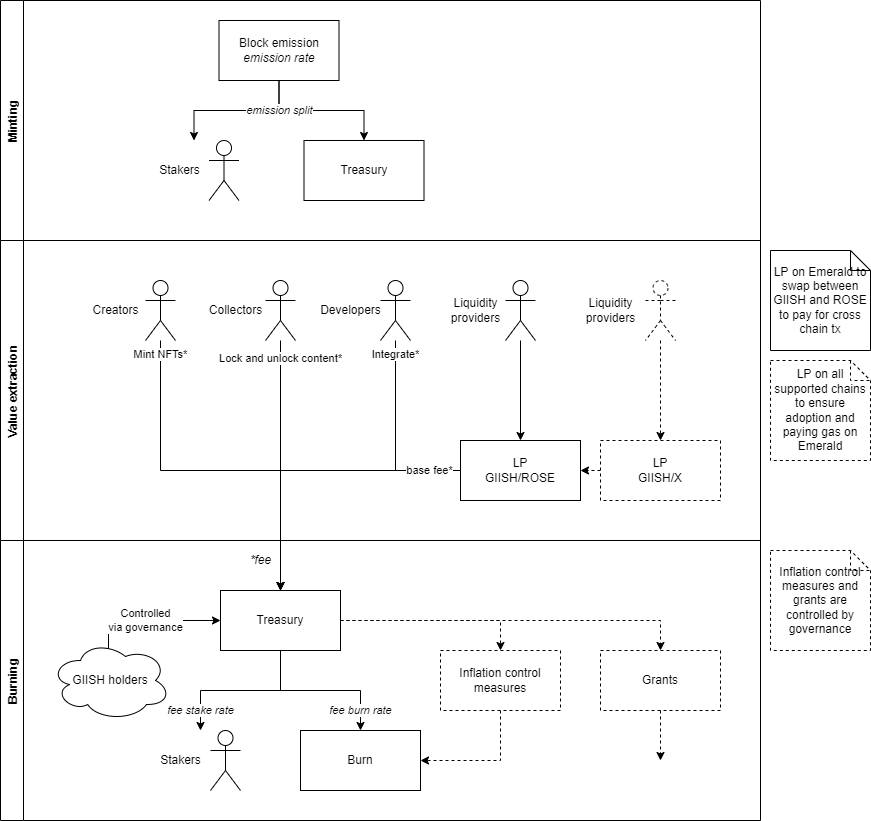

The diagram above was exported from draw.io. Its source (the exported page's mxGraphModel, read from the mxfile embedded in the PNG):
<mxGraphModel dx="659" dy="212" grid="1" gridSize="10" guides="1" tooltips="1" connect="1" arrows="1" fold="1" page="1" pageScale="1" pageWidth="1100" pageHeight="850" math="0" shadow="0">
  <root>
    <mxCell id="0" />
    <mxCell id="1" parent="0" />
    <mxCell id="95k3Yoci-Bh9iyHzBc8z-1" value="Minting" style="swimlane;horizontal=0;" parent="1" vertex="1">
      <mxGeometry width="760" height="240" as="geometry" />
    </mxCell>
    <mxCell id="95k3Yoci-Bh9iyHzBc8z-2" style="edgeStyle=orthogonalEdgeStyle;rounded=0;orthogonalLoop=1;jettySize=auto;html=1;exitX=0.5;exitY=1;exitDx=0;exitDy=0;" parent="95k3Yoci-Bh9iyHzBc8z-1" source="95k3Yoci-Bh9iyHzBc8z-3" edge="1">
      <mxGeometry relative="1" as="geometry">
        <mxPoint x="193.5" y="140" as="targetPoint" />
      </mxGeometry>
    </mxCell>
    <mxCell id="95k3Yoci-Bh9iyHzBc8z-3" value="Block emission&lt;br&gt;&lt;i&gt;emission rate&lt;/i&gt;" style="rounded=0;whiteSpace=wrap;html=1;" parent="95k3Yoci-Bh9iyHzBc8z-1" vertex="1">
      <mxGeometry x="218.5" y="20" width="120" height="60" as="geometry" />
    </mxCell>
    <mxCell id="95k3Yoci-Bh9iyHzBc8z-4" value="" style="shape=umlActor;verticalLabelPosition=bottom;verticalAlign=top;html=1;outlineConnect=0;" parent="95k3Yoci-Bh9iyHzBc8z-1" vertex="1">
      <mxGeometry x="208.5" y="140" width="30" height="60" as="geometry" />
    </mxCell>
    <mxCell id="95k3Yoci-Bh9iyHzBc8z-5" value="Stakers" style="text;html=1;align=center;verticalAlign=middle;resizable=0;points=[];autosize=1;strokeColor=none;fillColor=none;" parent="95k3Yoci-Bh9iyHzBc8z-1" vertex="1">
      <mxGeometry x="148.5" y="160" width="60" height="20" as="geometry" />
    </mxCell>
    <mxCell id="95k3Yoci-Bh9iyHzBc8z-6" value="&lt;span style=&quot;&quot;&gt;Treasury&lt;/span&gt;" style="rounded=0;whiteSpace=wrap;html=1;" parent="95k3Yoci-Bh9iyHzBc8z-1" vertex="1">
      <mxGeometry x="303.5" y="140" width="120" height="60" as="geometry" />
    </mxCell>
    <mxCell id="95k3Yoci-Bh9iyHzBc8z-7" value="&lt;i&gt;emission split&lt;/i&gt;" style="edgeStyle=orthogonalEdgeStyle;rounded=0;orthogonalLoop=1;jettySize=auto;html=1;exitX=0.5;exitY=1;exitDx=0;exitDy=0;entryX=0.5;entryY=0;entryDx=0;entryDy=0;" parent="95k3Yoci-Bh9iyHzBc8z-1" source="95k3Yoci-Bh9iyHzBc8z-3" target="95k3Yoci-Bh9iyHzBc8z-6" edge="1">
      <mxGeometry x="-0.5862" relative="1" as="geometry">
        <mxPoint x="363.5" y="140" as="targetPoint" />
        <mxPoint as="offset" />
      </mxGeometry>
    </mxCell>
    <mxCell id="95k3Yoci-Bh9iyHzBc8z-8" value="Value extraction" style="swimlane;horizontal=0;" parent="1" vertex="1">
      <mxGeometry y="240" width="760" height="300" as="geometry" />
    </mxCell>
    <mxCell id="95k3Yoci-Bh9iyHzBc8z-9" value="LP&lt;br&gt;GIISH/ROSE" style="rounded=0;whiteSpace=wrap;html=1;" parent="95k3Yoci-Bh9iyHzBc8z-8" vertex="1">
      <mxGeometry x="460" y="200" width="120" height="60" as="geometry" />
    </mxCell>
    <mxCell id="95k3Yoci-Bh9iyHzBc8z-10" style="edgeStyle=orthogonalEdgeStyle;rounded=0;orthogonalLoop=1;jettySize=auto;html=1;exitX=0;exitY=0.5;exitDx=0;exitDy=0;entryX=1;entryY=0.5;entryDx=0;entryDy=0;dashed=1;" parent="95k3Yoci-Bh9iyHzBc8z-8" source="95k3Yoci-Bh9iyHzBc8z-11" target="95k3Yoci-Bh9iyHzBc8z-9" edge="1">
      <mxGeometry relative="1" as="geometry" />
    </mxCell>
    <mxCell id="95k3Yoci-Bh9iyHzBc8z-11" value="LP&lt;br&gt;GIISH/X" style="rounded=0;whiteSpace=wrap;html=1;dashed=1;" parent="95k3Yoci-Bh9iyHzBc8z-8" vertex="1">
      <mxGeometry x="600" y="200" width="120" height="60" as="geometry" />
    </mxCell>
    <mxCell id="95k3Yoci-Bh9iyHzBc8z-12" value="" style="shape=umlActor;verticalLabelPosition=bottom;verticalAlign=top;html=1;outlineConnect=0;dashed=1;" parent="95k3Yoci-Bh9iyHzBc8z-8" vertex="1">
      <mxGeometry x="645" y="40" width="30" height="60" as="geometry" />
    </mxCell>
    <mxCell id="95k3Yoci-Bh9iyHzBc8z-13" style="edgeStyle=orthogonalEdgeStyle;rounded=0;orthogonalLoop=1;jettySize=auto;html=1;dashed=1;" parent="95k3Yoci-Bh9iyHzBc8z-8" source="95k3Yoci-Bh9iyHzBc8z-12" edge="1">
      <mxGeometry relative="1" as="geometry">
        <Array as="points" />
        <mxPoint x="660" y="200" as="targetPoint" />
      </mxGeometry>
    </mxCell>
    <mxCell id="95k3Yoci-Bh9iyHzBc8z-14" value="Liquidity&lt;br&gt;providers" style="text;html=1;align=center;verticalAlign=middle;resizable=0;points=[];autosize=1;strokeColor=none;fillColor=none;dashed=1;" parent="95k3Yoci-Bh9iyHzBc8z-8" vertex="1">
      <mxGeometry x="575" y="55" width="70" height="30" as="geometry" />
    </mxCell>
    <mxCell id="95k3Yoci-Bh9iyHzBc8z-15" value="" style="shape=umlActor;verticalLabelPosition=bottom;verticalAlign=top;html=1;outlineConnect=0;" parent="95k3Yoci-Bh9iyHzBc8z-8" vertex="1">
      <mxGeometry x="145" y="40" width="30" height="60" as="geometry" />
    </mxCell>
    <mxCell id="95k3Yoci-Bh9iyHzBc8z-16" value="Creators&lt;br&gt;" style="text;html=1;align=center;verticalAlign=middle;resizable=0;points=[];autosize=1;strokeColor=none;fillColor=none;" parent="95k3Yoci-Bh9iyHzBc8z-8" vertex="1">
      <mxGeometry x="85" y="60" width="60" height="20" as="geometry" />
    </mxCell>
    <mxCell id="95k3Yoci-Bh9iyHzBc8z-17" value="" style="shape=umlActor;verticalLabelPosition=bottom;verticalAlign=top;html=1;outlineConnect=0;" parent="95k3Yoci-Bh9iyHzBc8z-8" vertex="1">
      <mxGeometry x="265" y="40" width="30" height="60" as="geometry" />
    </mxCell>
    <mxCell id="95k3Yoci-Bh9iyHzBc8z-18" value="Collectors" style="text;html=1;align=center;verticalAlign=middle;resizable=0;points=[];autosize=1;strokeColor=none;fillColor=none;" parent="95k3Yoci-Bh9iyHzBc8z-8" vertex="1">
      <mxGeometry x="200" y="60" width="70" height="20" as="geometry" />
    </mxCell>
    <mxCell id="95k3Yoci-Bh9iyHzBc8z-19" value="" style="shape=umlActor;verticalLabelPosition=bottom;verticalAlign=top;html=1;outlineConnect=0;" parent="95k3Yoci-Bh9iyHzBc8z-8" vertex="1">
      <mxGeometry x="380" y="40" width="30" height="60" as="geometry" />
    </mxCell>
    <mxCell id="95k3Yoci-Bh9iyHzBc8z-20" value="Developers" style="text;html=1;align=center;verticalAlign=middle;resizable=0;points=[];autosize=1;strokeColor=none;fillColor=none;" parent="95k3Yoci-Bh9iyHzBc8z-8" vertex="1">
      <mxGeometry x="310" y="60" width="80" height="20" as="geometry" />
    </mxCell>
    <mxCell id="95k3Yoci-Bh9iyHzBc8z-21" value="" style="shape=umlActor;verticalLabelPosition=bottom;verticalAlign=top;html=1;outlineConnect=0;" parent="95k3Yoci-Bh9iyHzBc8z-8" vertex="1">
      <mxGeometry x="505" y="40" width="30" height="60" as="geometry" />
    </mxCell>
    <mxCell id="95k3Yoci-Bh9iyHzBc8z-22" value="Liquidity&lt;br&gt;providers" style="text;html=1;align=center;verticalAlign=middle;resizable=0;points=[];autosize=1;strokeColor=none;fillColor=none;" parent="95k3Yoci-Bh9iyHzBc8z-8" vertex="1">
      <mxGeometry x="440" y="55" width="70" height="30" as="geometry" />
    </mxCell>
    <mxCell id="95k3Yoci-Bh9iyHzBc8z-23" style="edgeStyle=orthogonalEdgeStyle;rounded=0;orthogonalLoop=1;jettySize=auto;html=1;entryX=0.5;entryY=0;entryDx=0;entryDy=0;" parent="95k3Yoci-Bh9iyHzBc8z-8" source="95k3Yoci-Bh9iyHzBc8z-21" target="95k3Yoci-Bh9iyHzBc8z-9" edge="1">
      <mxGeometry relative="1" as="geometry">
        <Array as="points" />
      </mxGeometry>
    </mxCell>
    <mxCell id="95k3Yoci-Bh9iyHzBc8z-24" value="Burning" style="swimlane;horizontal=0;" parent="1" vertex="1">
      <mxGeometry y="540" width="760" height="280" as="geometry" />
    </mxCell>
    <mxCell id="95k3Yoci-Bh9iyHzBc8z-25" value="&lt;i&gt;fee burn rate&lt;/i&gt;" style="edgeStyle=orthogonalEdgeStyle;rounded=0;orthogonalLoop=1;jettySize=auto;html=1;exitX=0.5;exitY=1;exitDx=0;exitDy=0;entryX=0.5;entryY=0;entryDx=0;entryDy=0;" parent="95k3Yoci-Bh9iyHzBc8z-24" source="95k3Yoci-Bh9iyHzBc8z-29" target="95k3Yoci-Bh9iyHzBc8z-31" edge="1">
      <mxGeometry x="0.75" relative="1" as="geometry">
        <mxPoint x="409.9999999999999" y="110" as="sourcePoint" />
        <mxPoint as="offset" />
      </mxGeometry>
    </mxCell>
    <mxCell id="95k3Yoci-Bh9iyHzBc8z-26" style="edgeStyle=orthogonalEdgeStyle;rounded=0;orthogonalLoop=1;jettySize=auto;html=1;exitX=1;exitY=0.5;exitDx=0;exitDy=0;entryX=0.5;entryY=0;entryDx=0;entryDy=0;dashed=1;" parent="95k3Yoci-Bh9iyHzBc8z-24" source="95k3Yoci-Bh9iyHzBc8z-29" target="95k3Yoci-Bh9iyHzBc8z-33" edge="1">
      <mxGeometry relative="1" as="geometry" />
    </mxCell>
    <mxCell id="95k3Yoci-Bh9iyHzBc8z-27" style="edgeStyle=orthogonalEdgeStyle;rounded=0;orthogonalLoop=1;jettySize=auto;html=1;exitX=1;exitY=0.5;exitDx=0;exitDy=0;entryX=0.5;entryY=0;entryDx=0;entryDy=0;dashed=1;" parent="95k3Yoci-Bh9iyHzBc8z-24" source="95k3Yoci-Bh9iyHzBc8z-29" target="95k3Yoci-Bh9iyHzBc8z-34" edge="1">
      <mxGeometry relative="1" as="geometry" />
    </mxCell>
    <mxCell id="95k3Yoci-Bh9iyHzBc8z-28" value="&lt;i&gt;fee stake rate&lt;/i&gt;" style="edgeStyle=orthogonalEdgeStyle;rounded=0;orthogonalLoop=1;jettySize=auto;html=1;exitX=0.5;exitY=1;exitDx=0;exitDy=0;" parent="95k3Yoci-Bh9iyHzBc8z-24" source="95k3Yoci-Bh9iyHzBc8z-29" edge="1">
      <mxGeometry x="0.75" relative="1" as="geometry">
        <mxPoint x="200" y="190" as="targetPoint" />
        <mxPoint as="offset" />
      </mxGeometry>
    </mxCell>
    <mxCell id="95k3Yoci-Bh9iyHzBc8z-29" value="Treasury" style="rounded=0;whiteSpace=wrap;html=1;" parent="95k3Yoci-Bh9iyHzBc8z-24" vertex="1">
      <mxGeometry x="220" y="50" width="120" height="60" as="geometry" />
    </mxCell>
    <mxCell id="95k3Yoci-Bh9iyHzBc8z-30" value="&lt;i&gt;*fee&lt;/i&gt;" style="text;html=1;align=center;verticalAlign=middle;resizable=0;points=[];autosize=1;strokeColor=none;fillColor=none;" parent="95k3Yoci-Bh9iyHzBc8z-24" vertex="1">
      <mxGeometry x="240" y="10" width="40" height="20" as="geometry" />
    </mxCell>
    <mxCell id="95k3Yoci-Bh9iyHzBc8z-31" value="Burn" style="rounded=0;whiteSpace=wrap;html=1;" parent="95k3Yoci-Bh9iyHzBc8z-24" vertex="1">
      <mxGeometry x="300" y="190" width="120" height="60" as="geometry" />
    </mxCell>
    <mxCell id="95k3Yoci-Bh9iyHzBc8z-32" style="edgeStyle=orthogonalEdgeStyle;rounded=0;orthogonalLoop=1;jettySize=auto;html=1;exitX=0.5;exitY=1;exitDx=0;exitDy=0;entryX=1;entryY=0.5;entryDx=0;entryDy=0;dashed=1;" parent="95k3Yoci-Bh9iyHzBc8z-24" source="95k3Yoci-Bh9iyHzBc8z-33" target="95k3Yoci-Bh9iyHzBc8z-31" edge="1">
      <mxGeometry relative="1" as="geometry" />
    </mxCell>
    <mxCell id="95k3Yoci-Bh9iyHzBc8z-33" value="Inflation control measures" style="rounded=0;whiteSpace=wrap;html=1;strokeColor=default;dashed=1;" parent="95k3Yoci-Bh9iyHzBc8z-24" vertex="1">
      <mxGeometry x="440" y="110" width="120" height="60" as="geometry" />
    </mxCell>
    <mxCell id="95k3Yoci-Bh9iyHzBc8z-34" value="Grants" style="rounded=0;whiteSpace=wrap;html=1;strokeColor=default;dashed=1;" parent="95k3Yoci-Bh9iyHzBc8z-24" vertex="1">
      <mxGeometry x="600" y="110" width="120" height="60" as="geometry" />
    </mxCell>
    <mxCell id="95k3Yoci-Bh9iyHzBc8z-35" value="Controlled&lt;br&gt;via governance" style="edgeStyle=orthogonalEdgeStyle;rounded=0;orthogonalLoop=1;jettySize=auto;html=1;exitX=0.4;exitY=0.1;exitDx=0;exitDy=0;exitPerimeter=0;entryX=0;entryY=0.5;entryDx=0;entryDy=0;" parent="95k3Yoci-Bh9iyHzBc8z-24" source="95k3Yoci-Bh9iyHzBc8z-36" target="95k3Yoci-Bh9iyHzBc8z-29" edge="1">
      <mxGeometry relative="1" as="geometry">
        <mxPoint x="30" y="124" as="targetPoint" />
        <Array as="points">
          <mxPoint x="108" y="80" />
        </Array>
      </mxGeometry>
    </mxCell>
    <mxCell id="95k3Yoci-Bh9iyHzBc8z-36" value="GIISH holders" style="ellipse;shape=cloud;whiteSpace=wrap;html=1;" parent="95k3Yoci-Bh9iyHzBc8z-24" vertex="1">
      <mxGeometry x="50" y="100" width="120" height="80" as="geometry" />
    </mxCell>
    <mxCell id="95k3Yoci-Bh9iyHzBc8z-37" value="" style="group" parent="95k3Yoci-Bh9iyHzBc8z-24" vertex="1" connectable="0">
      <mxGeometry x="150" y="190" width="90" height="60" as="geometry" />
    </mxCell>
    <mxCell id="95k3Yoci-Bh9iyHzBc8z-38" value="" style="shape=umlActor;verticalLabelPosition=bottom;verticalAlign=top;html=1;outlineConnect=0;" parent="95k3Yoci-Bh9iyHzBc8z-37" vertex="1">
      <mxGeometry x="60" width="30" height="60" as="geometry" />
    </mxCell>
    <mxCell id="95k3Yoci-Bh9iyHzBc8z-39" value="Stakers" style="text;html=1;align=center;verticalAlign=middle;resizable=0;points=[];autosize=1;strokeColor=none;fillColor=none;" parent="95k3Yoci-Bh9iyHzBc8z-37" vertex="1">
      <mxGeometry y="20" width="60" height="20" as="geometry" />
    </mxCell>
    <mxCell id="95k3Yoci-Bh9iyHzBc8z-40" style="edgeStyle=orthogonalEdgeStyle;rounded=0;orthogonalLoop=1;jettySize=auto;html=1;exitX=0;exitY=0.5;exitDx=0;exitDy=0;entryX=0.5;entryY=0;entryDx=0;entryDy=0;strokeColor=none;" parent="1" source="95k3Yoci-Bh9iyHzBc8z-9" target="95k3Yoci-Bh9iyHzBc8z-29" edge="1">
      <mxGeometry relative="1" as="geometry" />
    </mxCell>
    <mxCell id="95k3Yoci-Bh9iyHzBc8z-41" value="base fee*" style="edgeStyle=orthogonalEdgeStyle;rounded=0;orthogonalLoop=1;jettySize=auto;html=1;exitX=0;exitY=0.5;exitDx=0;exitDy=0;entryX=0.5;entryY=0;entryDx=0;entryDy=0;" parent="1" source="95k3Yoci-Bh9iyHzBc8z-9" target="95k3Yoci-Bh9iyHzBc8z-29" edge="1">
      <mxGeometry x="-0.7959" relative="1" as="geometry">
        <mxPoint as="offset" />
      </mxGeometry>
    </mxCell>
    <mxCell id="95k3Yoci-Bh9iyHzBc8z-42" value="LP on all supported chains to ensure adoption and paying gas on Emerald" style="shape=note;size=20;whiteSpace=wrap;html=1;dashed=1;" parent="1" vertex="1">
      <mxGeometry x="770" y="360" width="100" height="100" as="geometry" />
    </mxCell>
    <mxCell id="95k3Yoci-Bh9iyHzBc8z-43" value="Integrate*" style="edgeStyle=orthogonalEdgeStyle;rounded=0;orthogonalLoop=1;jettySize=auto;html=1;entryX=0.5;entryY=0;entryDx=0;entryDy=0;" parent="1" source="95k3Yoci-Bh9iyHzBc8z-19" target="95k3Yoci-Bh9iyHzBc8z-29" edge="1">
      <mxGeometry x="-0.9216" relative="1" as="geometry">
        <mxPoint x="395" y="400" as="sourcePoint" />
        <mxPoint x="240" y="540" as="targetPoint" />
        <Array as="points">
          <mxPoint x="395" y="470" />
          <mxPoint x="280" y="470" />
        </Array>
        <mxPoint as="offset" />
      </mxGeometry>
    </mxCell>
    <mxCell id="95k3Yoci-Bh9iyHzBc8z-44" value="Lock and unlock content*" style="edgeStyle=orthogonalEdgeStyle;rounded=0;orthogonalLoop=1;jettySize=auto;html=1;entryX=0.5;entryY=0;entryDx=0;entryDy=0;" parent="1" source="95k3Yoci-Bh9iyHzBc8z-17" target="95k3Yoci-Bh9iyHzBc8z-29" edge="1">
      <mxGeometry x="-0.8571" relative="1" as="geometry">
        <mxPoint x="279.97" y="400" as="sourcePoint" />
        <mxPoint x="280.0000000000001" y="564" as="targetPoint" />
        <Array as="points" />
        <mxPoint as="offset" />
      </mxGeometry>
    </mxCell>
    <mxCell id="95k3Yoci-Bh9iyHzBc8z-45" value="Mint NFTs*" style="edgeStyle=orthogonalEdgeStyle;rounded=0;orthogonalLoop=1;jettySize=auto;html=1;entryX=0.5;entryY=0;entryDx=0;entryDy=0;" parent="1" source="95k3Yoci-Bh9iyHzBc8z-15" target="95k3Yoci-Bh9iyHzBc8z-29" edge="1">
      <mxGeometry x="-0.9231" relative="1" as="geometry">
        <mxPoint x="160" y="400" as="sourcePoint" />
        <Array as="points">
          <mxPoint x="160" y="470" />
          <mxPoint x="280" y="470" />
        </Array>
        <mxPoint as="offset" />
        <mxPoint x="280.0000000000001" y="564" as="targetPoint" />
      </mxGeometry>
    </mxCell>
    <mxCell id="95k3Yoci-Bh9iyHzBc8z-46" style="edgeStyle=orthogonalEdgeStyle;rounded=0;orthogonalLoop=1;jettySize=auto;html=1;exitX=0.5;exitY=1;exitDx=0;exitDy=0;dashed=1;" parent="1" source="95k3Yoci-Bh9iyHzBc8z-34" edge="1">
      <mxGeometry relative="1" as="geometry">
        <mxPoint x="660" y="760" as="targetPoint" />
      </mxGeometry>
    </mxCell>
    <mxCell id="95k3Yoci-Bh9iyHzBc8z-47" value="LP on Emerald to swap between GIISH and ROSE to pay for cross chain tx" style="shape=note;size=20;whiteSpace=wrap;html=1;" parent="1" vertex="1">
      <mxGeometry x="770" y="250" width="100" height="100" as="geometry" />
    </mxCell>
    <mxCell id="95k3Yoci-Bh9iyHzBc8z-48" value="Inflation control measures and grants are controlled by governance" style="shape=note;size=20;whiteSpace=wrap;html=1;dashed=1;" parent="1" vertex="1">
      <mxGeometry x="770" y="550" width="100" height="100" as="geometry" />
    </mxCell>
  </root>
</mxGraphModel>